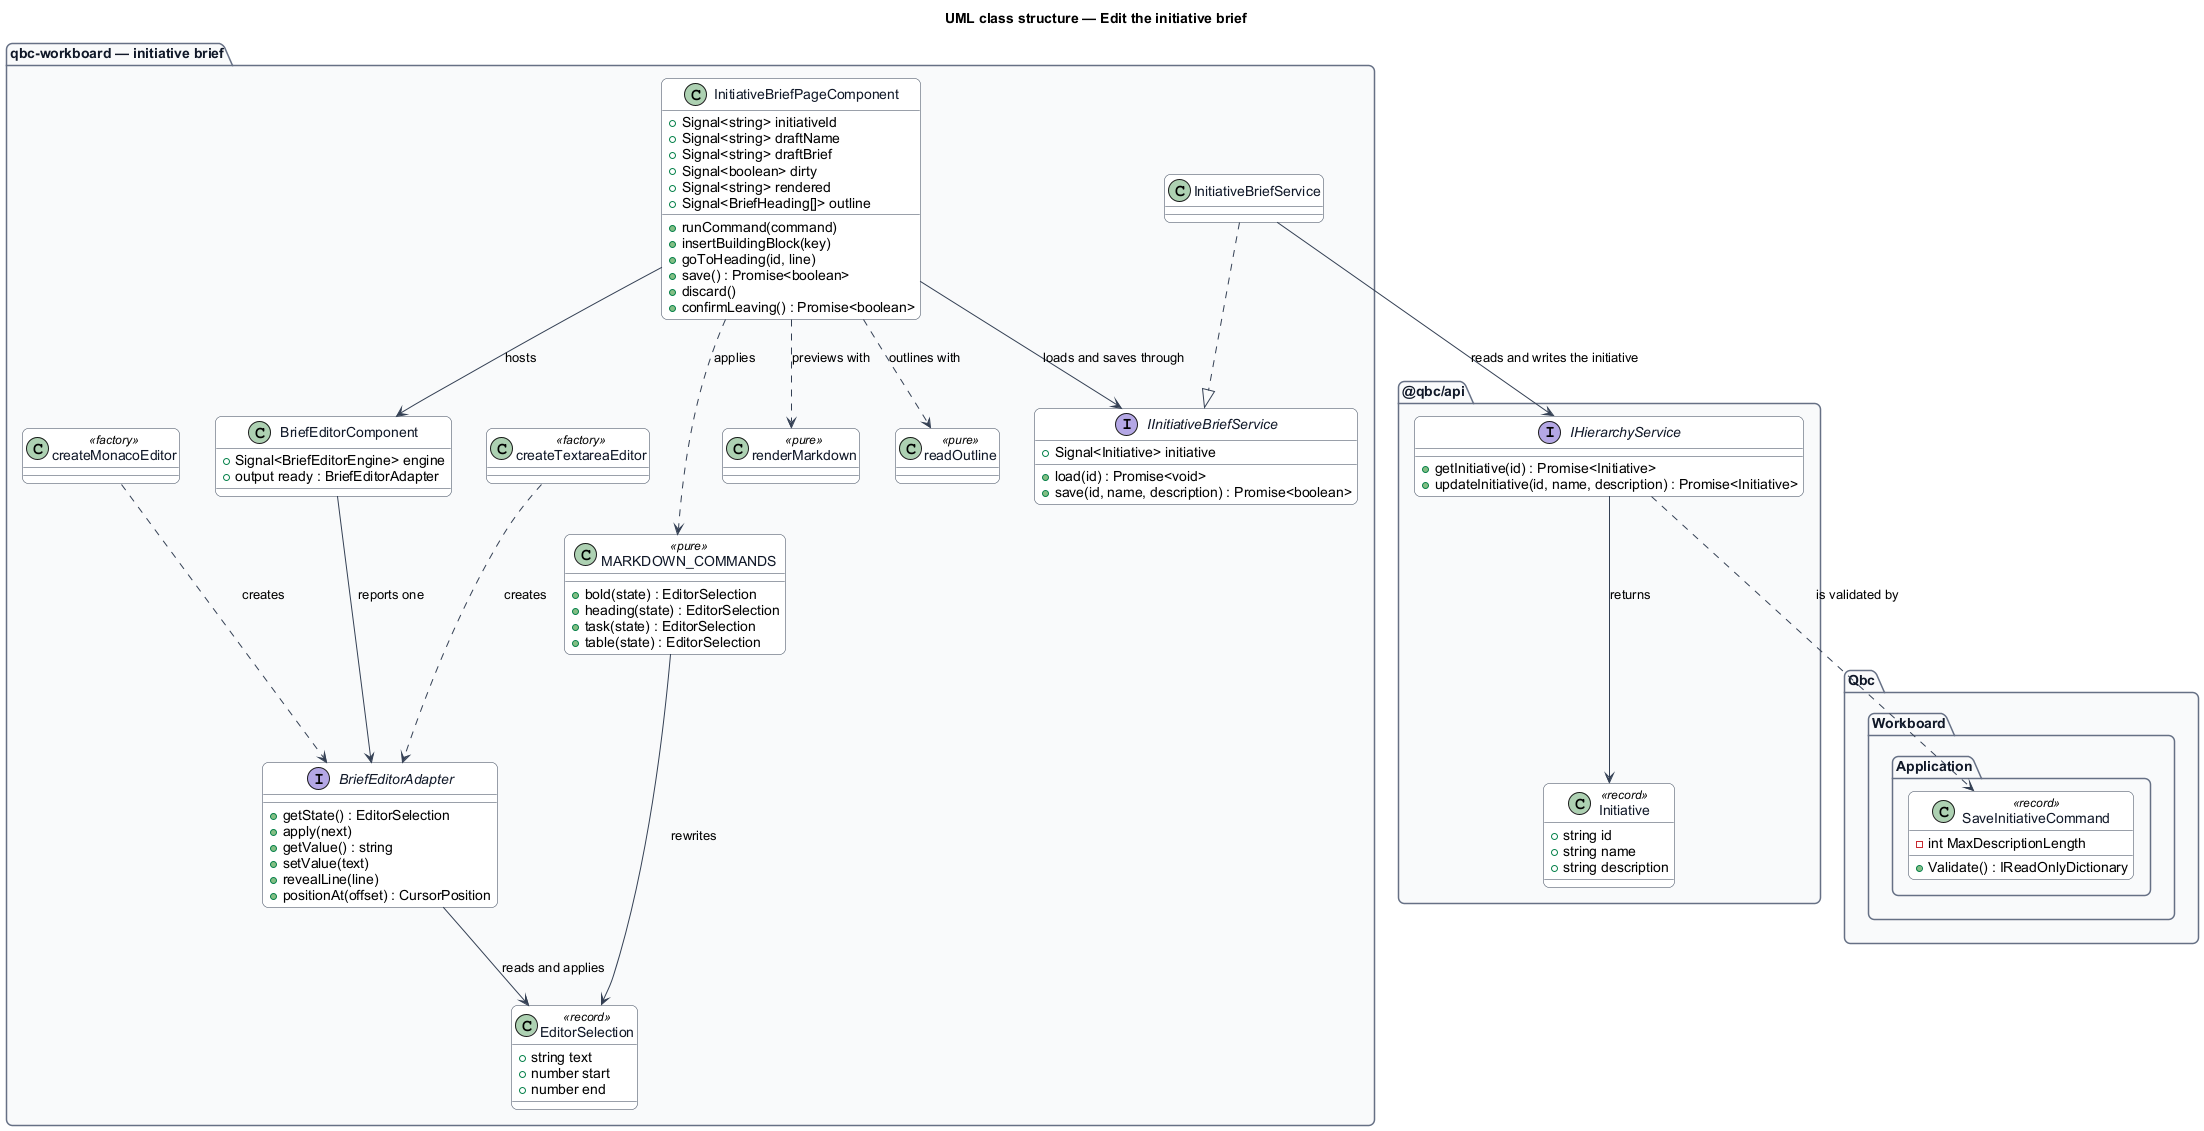

The diagram above was rendered by PlantUML. Its source (embedded in the PNG):
@startuml
title UML class structure — Edit the initiative brief
skinparam backgroundColor #FFFFFF
skinparam shadowing false
skinparam roundcorner 12
skinparam defaultFontName Arial
skinparam ArrowColor #344054
skinparam class {
  BorderColor #344054
  FontColor #101828
  BackgroundColor #FFFFFF
}
skinparam package {
  BorderColor #667085
  FontColor #101828
  BackgroundColor #F9FAFB
}

package "qbc-workboard — initiative brief" {
  class InitiativeBriefPageComponent {
    +Signal<string> initiativeId
    +Signal<string> draftName
    +Signal<string> draftBrief
    +Signal<boolean> dirty
    +Signal<string> rendered
    +Signal<BriefHeading[]> outline
    +runCommand(command)
    +insertBuildingBlock(key)
    +goToHeading(id, line)
    +save() : Promise<boolean>
    +discard()
    +confirmLeaving() : Promise<boolean>
  }

  interface IInitiativeBriefService {
    +Signal<Initiative> initiative
    +load(id) : Promise<void>
    +save(id, name, description) : Promise<boolean>
  }

  class InitiativeBriefService

  class BriefEditorComponent {
    +Signal<BriefEditorEngine> engine
    +output ready : BriefEditorAdapter
  }

  interface BriefEditorAdapter {
    +getState() : EditorSelection
    +apply(next)
    +getValue() : string
    +setValue(text)
    +revealLine(line)
    +positionAt(offset) : CursorPosition
  }

  class createMonacoEditor <<factory>>
  class createTextareaEditor <<factory>>

  class MARKDOWN_COMMANDS <<pure>> {
    +bold(state) : EditorSelection
    +heading(state) : EditorSelection
    +task(state) : EditorSelection
    +table(state) : EditorSelection
  }

  class renderMarkdown <<pure>>
  class readOutline <<pure>>

  class EditorSelection <<record>> {
    +string text
    +number start
    +number end
  }
}

package "@qbc/api" {
  interface IHierarchyService {
    +getInitiative(id) : Promise<Initiative>
    +updateInitiative(id, name, description) : Promise<Initiative>
  }
  class Initiative <<record>> {
    +string id
    +string name
    +string description
  }
}

package "Qbc.Workboard.Application" {
  class SaveInitiativeCommand <<record>> {
    -int MaxDescriptionLength
    +Validate() : IReadOnlyDictionary
  }
}

InitiativeBriefPageComponent --> IInitiativeBriefService : loads and saves through
InitiativeBriefService ..|> IInitiativeBriefService
InitiativeBriefService --> IHierarchyService : reads and writes the initiative
IHierarchyService --> Initiative : returns
InitiativeBriefPageComponent --> BriefEditorComponent : hosts
BriefEditorComponent --> BriefEditorAdapter : reports one
createMonacoEditor ..> BriefEditorAdapter : creates
createTextareaEditor ..> BriefEditorAdapter : creates
InitiativeBriefPageComponent ..> MARKDOWN_COMMANDS : applies
InitiativeBriefPageComponent ..> renderMarkdown : previews with
InitiativeBriefPageComponent ..> readOutline : outlines with
MARKDOWN_COMMANDS --> EditorSelection : rewrites
BriefEditorAdapter --> EditorSelection : reads and applies
IHierarchyService ..> SaveInitiativeCommand : is validated by
@enduml